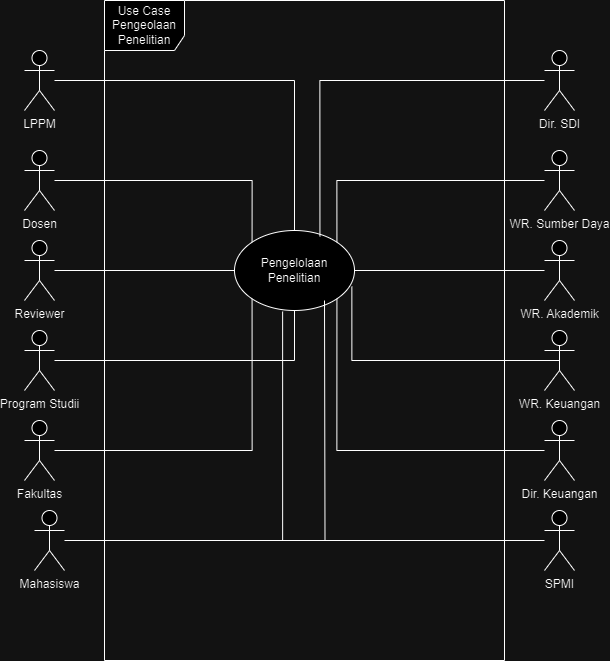

The diagram above was exported from draw.io. Its source (the exported page's mxGraphModel, read from the mxfile embedded in the PNG):
<mxGraphModel dx="1313" dy="696" grid="1" gridSize="10" guides="1" tooltips="1" connect="1" arrows="1" fold="1" page="1" pageScale="1" pageWidth="850" pageHeight="1100" math="0" shadow="0">
  <root>
    <mxCell id="0" />
    <mxCell id="1" parent="0" />
    <mxCell id="VqwuYJli2PU7QNLnDke9-2" value="Use Case Pengeolaan Penelitian" style="shape=umlFrame;whiteSpace=wrap;html=1;pointerEvents=0;width=80;height=50;" vertex="1" parent="1">
      <mxGeometry x="270" y="190" width="400" height="660" as="geometry" />
    </mxCell>
    <mxCell id="VqwuYJli2PU7QNLnDke9-3" value="Pengelolaan Penelitian" style="ellipse;whiteSpace=wrap;html=1;" vertex="1" parent="1">
      <mxGeometry x="400" y="420" width="120" height="80" as="geometry" />
    </mxCell>
    <mxCell id="VqwuYJli2PU7QNLnDke9-5" style="edgeStyle=orthogonalEdgeStyle;rounded=0;orthogonalLoop=1;jettySize=auto;html=1;shape=link;strokeColor=none;" edge="1" parent="1" source="VqwuYJli2PU7QNLnDke9-4" target="VqwuYJli2PU7QNLnDke9-3">
      <mxGeometry relative="1" as="geometry" />
    </mxCell>
    <mxCell id="VqwuYJli2PU7QNLnDke9-6" style="edgeStyle=orthogonalEdgeStyle;rounded=0;orthogonalLoop=1;jettySize=auto;html=1;endArrow=none;endFill=0;" edge="1" parent="1" source="VqwuYJli2PU7QNLnDke9-4" target="VqwuYJli2PU7QNLnDke9-3">
      <mxGeometry relative="1" as="geometry" />
    </mxCell>
    <mxCell id="VqwuYJli2PU7QNLnDke9-4" value="LPPM" style="shape=umlActor;verticalLabelPosition=bottom;verticalAlign=top;html=1;outlineConnect=0;" vertex="1" parent="1">
      <mxGeometry x="190" y="240" width="30" height="60" as="geometry" />
    </mxCell>
    <mxCell id="VqwuYJli2PU7QNLnDke9-8" style="edgeStyle=orthogonalEdgeStyle;rounded=0;orthogonalLoop=1;jettySize=auto;html=1;entryX=0;entryY=0;entryDx=0;entryDy=0;endArrow=none;endFill=0;" edge="1" parent="1" source="VqwuYJli2PU7QNLnDke9-7" target="VqwuYJli2PU7QNLnDke9-3">
      <mxGeometry relative="1" as="geometry" />
    </mxCell>
    <mxCell id="VqwuYJli2PU7QNLnDke9-7" value="Dosen" style="shape=umlActor;verticalLabelPosition=bottom;verticalAlign=top;html=1;outlineConnect=0;" vertex="1" parent="1">
      <mxGeometry x="190" y="340" width="30" height="60" as="geometry" />
    </mxCell>
    <mxCell id="VqwuYJli2PU7QNLnDke9-10" style="edgeStyle=orthogonalEdgeStyle;rounded=0;orthogonalLoop=1;jettySize=auto;html=1;entryX=0;entryY=0.5;entryDx=0;entryDy=0;endArrow=none;endFill=0;" edge="1" parent="1" source="VqwuYJli2PU7QNLnDke9-9" target="VqwuYJli2PU7QNLnDke9-3">
      <mxGeometry relative="1" as="geometry" />
    </mxCell>
    <mxCell id="VqwuYJli2PU7QNLnDke9-9" value="Reviewer" style="shape=umlActor;verticalLabelPosition=bottom;verticalAlign=top;html=1;outlineConnect=0;" vertex="1" parent="1">
      <mxGeometry x="190" y="430" width="30" height="60" as="geometry" />
    </mxCell>
    <mxCell id="VqwuYJli2PU7QNLnDke9-11" value="Program Studii" style="shape=umlActor;verticalLabelPosition=bottom;verticalAlign=top;html=1;outlineConnect=0;" vertex="1" parent="1">
      <mxGeometry x="190" y="520" width="30" height="60" as="geometry" />
    </mxCell>
    <mxCell id="VqwuYJli2PU7QNLnDke9-12" style="edgeStyle=orthogonalEdgeStyle;rounded=0;orthogonalLoop=1;jettySize=auto;html=1;endArrow=none;endFill=0;" edge="1" parent="1" source="VqwuYJli2PU7QNLnDke9-11" target="VqwuYJli2PU7QNLnDke9-3">
      <mxGeometry relative="1" as="geometry">
        <mxPoint x="435" y="499" as="targetPoint" />
      </mxGeometry>
    </mxCell>
    <mxCell id="VqwuYJli2PU7QNLnDke9-14" style="edgeStyle=orthogonalEdgeStyle;rounded=0;orthogonalLoop=1;jettySize=auto;html=1;entryX=0;entryY=1;entryDx=0;entryDy=0;endArrow=none;endFill=0;" edge="1" parent="1" source="VqwuYJli2PU7QNLnDke9-13" target="VqwuYJli2PU7QNLnDke9-3">
      <mxGeometry relative="1" as="geometry" />
    </mxCell>
    <mxCell id="VqwuYJli2PU7QNLnDke9-13" value="Fakultas" style="shape=umlActor;verticalLabelPosition=bottom;verticalAlign=top;html=1;outlineConnect=0;" vertex="1" parent="1">
      <mxGeometry x="190" y="610" width="30" height="60" as="geometry" />
    </mxCell>
    <mxCell id="VqwuYJli2PU7QNLnDke9-15" value="Mahasiswa" style="shape=umlActor;verticalLabelPosition=bottom;verticalAlign=top;html=1;outlineConnect=0;" vertex="1" parent="1">
      <mxGeometry x="200" y="700" width="30" height="60" as="geometry" />
    </mxCell>
    <mxCell id="VqwuYJli2PU7QNLnDke9-16" style="edgeStyle=orthogonalEdgeStyle;rounded=0;orthogonalLoop=1;jettySize=auto;html=1;endArrow=none;endFill=0;" edge="1" parent="1" source="VqwuYJli2PU7QNLnDke9-15">
      <mxGeometry relative="1" as="geometry">
        <mxPoint x="490" y="490" as="targetPoint" />
      </mxGeometry>
    </mxCell>
    <mxCell id="VqwuYJli2PU7QNLnDke9-17" value="Dir. SDI" style="shape=umlActor;verticalLabelPosition=bottom;verticalAlign=top;html=1;outlineConnect=0;" vertex="1" parent="1">
      <mxGeometry x="710" y="240" width="30" height="60" as="geometry" />
    </mxCell>
    <mxCell id="VqwuYJli2PU7QNLnDke9-18" style="edgeStyle=orthogonalEdgeStyle;rounded=0;orthogonalLoop=1;jettySize=auto;html=1;entryX=0.712;entryY=0.073;entryDx=0;entryDy=0;entryPerimeter=0;endArrow=none;endFill=0;" edge="1" parent="1" source="VqwuYJli2PU7QNLnDke9-17" target="VqwuYJli2PU7QNLnDke9-3">
      <mxGeometry relative="1" as="geometry" />
    </mxCell>
    <mxCell id="VqwuYJli2PU7QNLnDke9-20" style="edgeStyle=orthogonalEdgeStyle;rounded=0;orthogonalLoop=1;jettySize=auto;html=1;entryX=1;entryY=0;entryDx=0;entryDy=0;endArrow=none;endFill=0;" edge="1" parent="1" source="VqwuYJli2PU7QNLnDke9-19" target="VqwuYJli2PU7QNLnDke9-3">
      <mxGeometry relative="1" as="geometry" />
    </mxCell>
    <mxCell id="VqwuYJli2PU7QNLnDke9-19" value="WR. Sumber Daya" style="shape=umlActor;verticalLabelPosition=bottom;verticalAlign=top;html=1;outlineConnect=0;" vertex="1" parent="1">
      <mxGeometry x="710" y="340" width="30" height="60" as="geometry" />
    </mxCell>
    <mxCell id="VqwuYJli2PU7QNLnDke9-21" value="WR. Keuangan" style="shape=umlActor;verticalLabelPosition=bottom;verticalAlign=top;html=1;outlineConnect=0;" vertex="1" parent="1">
      <mxGeometry x="710" y="520" width="30" height="60" as="geometry" />
    </mxCell>
    <mxCell id="VqwuYJli2PU7QNLnDke9-24" style="edgeStyle=orthogonalEdgeStyle;rounded=0;orthogonalLoop=1;jettySize=auto;html=1;entryX=1;entryY=0.5;entryDx=0;entryDy=0;endArrow=none;endFill=0;" edge="1" parent="1" source="VqwuYJli2PU7QNLnDke9-22" target="VqwuYJli2PU7QNLnDke9-3">
      <mxGeometry relative="1" as="geometry" />
    </mxCell>
    <mxCell id="VqwuYJli2PU7QNLnDke9-22" value="WR. Akademik" style="shape=umlActor;verticalLabelPosition=bottom;verticalAlign=top;html=1;outlineConnect=0;" vertex="1" parent="1">
      <mxGeometry x="710" y="430" width="30" height="60" as="geometry" />
    </mxCell>
    <mxCell id="VqwuYJli2PU7QNLnDke9-23" value="SPMI" style="shape=umlActor;verticalLabelPosition=bottom;verticalAlign=top;html=1;outlineConnect=0;" vertex="1" parent="1">
      <mxGeometry x="710" y="700" width="30" height="60" as="geometry" />
    </mxCell>
    <mxCell id="VqwuYJli2PU7QNLnDke9-25" style="edgeStyle=orthogonalEdgeStyle;rounded=0;orthogonalLoop=1;jettySize=auto;html=1;exitX=0.5;exitY=0.5;exitDx=0;exitDy=0;exitPerimeter=0;entryX=0.978;entryY=0.702;entryDx=0;entryDy=0;entryPerimeter=0;endArrow=none;endFill=0;" edge="1" parent="1" source="VqwuYJli2PU7QNLnDke9-21" target="VqwuYJli2PU7QNLnDke9-3">
      <mxGeometry relative="1" as="geometry" />
    </mxCell>
    <mxCell id="VqwuYJli2PU7QNLnDke9-26" style="edgeStyle=orthogonalEdgeStyle;rounded=0;orthogonalLoop=1;jettySize=auto;html=1;entryX=0.401;entryY=1.013;entryDx=0;entryDy=0;entryPerimeter=0;endArrow=none;endFill=0;" edge="1" parent="1" source="VqwuYJli2PU7QNLnDke9-23" target="VqwuYJli2PU7QNLnDke9-3">
      <mxGeometry relative="1" as="geometry" />
    </mxCell>
    <mxCell id="VqwuYJli2PU7QNLnDke9-28" style="edgeStyle=orthogonalEdgeStyle;rounded=0;orthogonalLoop=1;jettySize=auto;html=1;entryX=1;entryY=1;entryDx=0;entryDy=0;endArrow=none;endFill=0;" edge="1" parent="1" source="VqwuYJli2PU7QNLnDke9-27" target="VqwuYJli2PU7QNLnDke9-3">
      <mxGeometry relative="1" as="geometry" />
    </mxCell>
    <mxCell id="VqwuYJli2PU7QNLnDke9-27" value="Dir. Keuangan" style="shape=umlActor;verticalLabelPosition=bottom;verticalAlign=top;html=1;outlineConnect=0;" vertex="1" parent="1">
      <mxGeometry x="710" y="610" width="30" height="60" as="geometry" />
    </mxCell>
  </root>
</mxGraphModel>